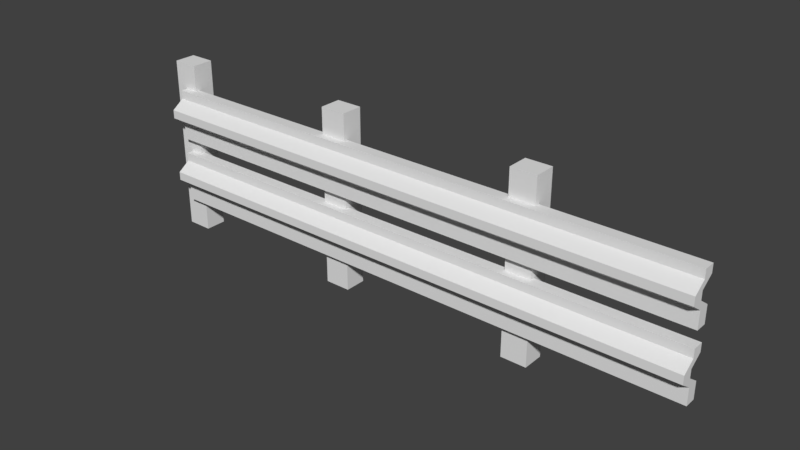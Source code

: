 # Source: Plot.blend  (saved by Blender 2.78.0; exported with 4.5.12 LTS)
import bpy
from mathutils import Matrix  # noqa: F401  (used for matrix-valued properties, if any)

bpy.ops.wm.read_factory_settings(use_empty=True)
scene = bpy.context.scene
scene.name = 'Scene'

# ---- collections
col_collection_1 = bpy.data.collections.new('Collection 1'); scene.collection.children.link(col_collection_1)

# ---- materials (node trees are filled in below, after node groups)
mat_palak = bpy.data.materials.new('Palak')
mat_palak.alpha_threshold = 0.0
mat_palak.use_transparent_shadow = False
mat_palak.roughness = 0.5
mat_metal_klif = bpy.data.materials.new('Metal_Klif')
mat_metal_klif.alpha_threshold = 0.0
mat_metal_klif.use_transparent_shadow = False
mat_metal_klif.roughness = 0.5

# ---- material node trees

# ---- world
world_world = bpy.data.worlds.new('World'); scene.world = world_world
world_world.color = (0.05088, 0.05088, 0.05088)
world_world.use_sun_shadow = False
world_world.sun_shadow_jitter_overblur = 0.0
world_world.cycles.sampling_method = 'MANUAL'

# ---- meshes
me_cube_003 = bpy.data.meshes.new('Cube.003')
me_cube_003.from_pydata([(-0.003406, 0.169, 0.08976), (-0.003406, 0.4269, 0.08976), (-0.003406, 0.169, 0.03288), (-0.003406, 0.4269, 0.03288), (2.816, 0.169, 0.08976), (2.816, 0.4269, 0.08976), (2.816, 0.169, 0.03288), (2.816, 0.4269, 0.03288), (-0.003406, 0.212, 0.08976), (-0.003406, 0.255, 0.08976), (-0.003406, 0.2979, 0.1516), (-0.003406, 0.3409, 0.1516), (-0.003406, 0.3839, 0.08976), (-0.003406, 0.3839, 0.03288), (-0.003406, 0.3409, 0.09469), (-0.003406, 0.2979, 0.09469), (-0.003406, 0.255, 0.03288), (-0.003406, 0.212, 0.03288), (2.816, 0.3839, 0.03288), (2.816, 0.3409, 0.09469), (2.816, 0.2979, 0.09469), (2.816, 0.255, 0.03288), (2.816, 0.212, 0.03288), (2.816, 0.3839, 0.08976), (2.816, 0.3409, 0.1516), (2.816, 0.2979, 0.1516), (2.816, 0.255, 0.08976), (2.816, 0.212, 0.08976), (0.9258, 2.391e-09, 0.05469), (0.9258, 0.8967, 0.05469), (0.9258, -2.391e-09, -0.05469), (0.9258, 0.8967, -0.05469), (1.057, 2.391e-09, 0.05469), (1.057, 0.8967, 0.05469), (1.057, -2.391e-09, -0.05469), (1.057, 0.8967, -0.05469), (1.943, 2.391e-09, 0.05469), (1.943, 0.8967, 0.05469), (1.943, -2.391e-09, -0.05469), (1.943, 0.8967, -0.05469), (2.074, 2.391e-09, 0.05469), (2.074, 0.8967, 0.05469), (2.074, -2.391e-09, -0.05469), (2.074, 0.8967, -0.05469), (-0.06534, 2.391e-09, 0.05469), (-0.06534, 0.8967, 0.05469), (-0.06534, -2.391e-09, -0.05469), (-0.06534, 0.8967, -0.05469), (0.06534, 2.391e-09, 0.05469), (0.06534, 0.8967, 0.05469), (0.06534, -2.391e-09, -0.05469), (0.06534, 0.8967, -0.05469), (-0.003406, 0.506, 0.08976), (-0.003406, 0.7639, 0.08976), (-0.003406, 0.506, 0.03288), (-0.003406, 0.7639, 0.03288), (2.816, 0.506, 0.08976), (2.816, 0.7639, 0.08976), (2.816, 0.506, 0.03288), (2.816, 0.7639, 0.03288), (-0.003406, 0.549, 0.08976), (-0.003406, 0.592, 0.08976), (-0.003406, 0.635, 0.1516), (-0.003406, 0.678, 0.1516), (-0.003406, 0.721, 0.08976), (-0.003406, 0.721, 0.03288), (-0.003406, 0.678, 0.09469), (-0.003406, 0.635, 0.09469), (-0.003406, 0.592, 0.03288), (-0.003406, 0.549, 0.03288), (2.816, 0.721, 0.03288), (2.816, 0.678, 0.09469), (2.816, 0.635, 0.09469), (2.816, 0.592, 0.03288), (2.816, 0.549, 0.03288), (2.816, 0.721, 0.08976), (2.816, 0.678, 0.1516), (2.816, 0.635, 0.1516), (2.816, 0.592, 0.08976), (2.816, 0.549, 0.08976)], [], [(12, 1, 3, 13), (13, 3, 7, 18), (18, 7, 5, 23), (23, 5, 1, 12), (2, 6, 4, 0), (7, 3, 1, 5), (4, 27, 8, 0), (27, 26, 9, 8), (26, 25, 10, 9), (25, 24, 11, 10), (24, 23, 12, 11), (6, 22, 27, 4), (22, 21, 26, 27), (21, 20, 25, 26), (20, 19, 24, 25), (19, 18, 23, 24), (2, 17, 22, 6), (17, 16, 21, 22), (16, 15, 20, 21), (15, 14, 19, 20), (14, 13, 18, 19), (0, 8, 17, 2), (8, 9, 16, 17), (9, 10, 15, 16), (10, 11, 14, 15), (11, 12, 13, 14), (28, 29, 31, 30), (30, 31, 35, 34), (34, 35, 33, 32), (32, 33, 29, 28), (30, 34, 32, 28), (35, 31, 29, 33), (36, 37, 39, 38), (38, 39, 43, 42), (42, 43, 41, 40), (40, 41, 37, 36), (38, 42, 40, 36), (43, 39, 37, 41), (44, 45, 47, 46), (46, 47, 51, 50), (50, 51, 49, 48), (48, 49, 45, 44), (46, 50, 48, 44), (51, 47, 45, 49), (64, 53, 55, 65), (65, 55, 59, 70), (70, 59, 57, 75), (75, 57, 53, 64), (54, 58, 56, 52), (59, 55, 53, 57), (56, 79, 60, 52), (79, 78, 61, 60), (78, 77, 62, 61), (77, 76, 63, 62), (76, 75, 64, 63), (58, 74, 79, 56), (74, 73, 78, 79), (73, 72, 77, 78), (72, 71, 76, 77), (71, 70, 75, 76), (54, 69, 74, 58), (69, 68, 73, 74), (68, 67, 72, 73), (67, 66, 71, 72), (66, 65, 70, 71), (52, 60, 69, 54), (60, 61, 68, 69), (61, 62, 67, 68), (62, 63, 66, 67), (63, 64, 65, 66)])
me_cube_003.polygons.foreach_set('material_index', [1, 1, 1, 1, 1, 1, 1, 1, 1, 1, 1, 1, 1, 1, 1, 1, 1, 1, 1, 1, 1, 1, 1, 1, 1, 1, 0, 0, 0, 0, 0, 0, 0, 0, 0, 0, 0, 0, 0, 0, 0, 0, 0, 0, 1, 1, 1, 1, 1, 1, 1, 1, 1, 1, 1, 1, 1, 1, 1, 1, 1, 1, 1, 1, 1, 1, 1, 1, 1, 1])
me_cube_003.materials.append(mat_palak)
me_cube_003.materials.append(mat_metal_klif)
me_cube_003.use_remesh_preserve_volume = False
me_cube_003.use_remesh_preserve_attributes = False
me_cube_003.use_mirror_vertex_groups = False
me_cube_003.update()

# ---- objects
ob_plot = bpy.data.objects.new('Plot', me_cube_003)

# ---- transforms, parenting, visibility, modifiers, constraints
ob_plot.location = (-0.9912, 0.0, 0.0)
ob_plot.rotation_euler = (1.571, -0.0, 0.0)
ob_plot.lineart.crease_threshold = 0.0

# ---- collection membership
col_collection_1.objects.link(ob_plot)

# ---- scene / render settings (as saved in the file)
scene.frame_start = 1; scene.frame_end = 250; scene.frame_set(1)
scene.render.engine = 'BLENDER_EEVEE_NEXT'
scene.render.resolution_percentage = 50
scene.render.dither_intensity = 0.0
scene.cycles.use_denoising = False
scene.cycles.samples = 128
scene.cycles.sampling_pattern = 'TABULATED_SOBOL'
scene.cycles.light_sampling_threshold = 0.0
scene.cycles.use_adaptive_sampling = False
scene.cycles.use_light_tree = False
scene.cycles.blur_glossy = 0.0
scene.cycles.sample_clamp_indirect = 0.0
scene.view_settings.view_transform = 'Standard'
bpy.context.view_layer.update()

# ---- added for rendering (the .blend has no active camera and no usable light): camera, sun
cam_auto = bpy.data.cameras.new('AutoCamera')
cam_auto.lens = 50.0
cam_auto.sensor_width = 36.0
cam_auto.clip_end = 1000.0
ob_auto_camera = bpy.data.objects.new('AutoCamera', cam_auto)
scene.collection.objects.link(ob_auto_camera)
ob_auto_camera.location = (3.18213, -3.40623, 2.68686)
ob_auto_camera.rotation_euler = (1.09748, -7.21219e-08, 0.694738)
scene.camera = ob_auto_camera
light_auto_sun = bpy.data.lights.new('AutoSun', 'SUN')
light_auto_sun.energy = 3.0
light_auto_sun.angle = 0.0523599
ob_auto_sun = bpy.data.objects.new('AutoSun', light_auto_sun)
scene.collection.objects.link(ob_auto_sun)
ob_auto_sun.rotation_euler = (0.872665, 0.174533, 0.523599)
bpy.context.view_layer.update()

